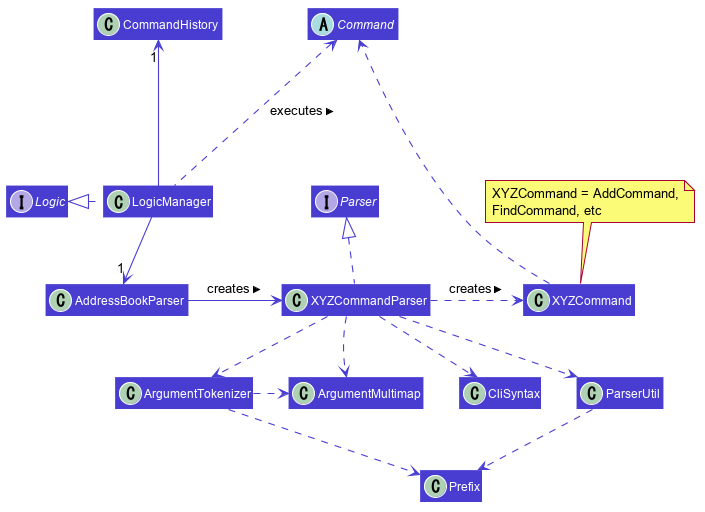

The diagram above was rendered by PlantUML. Its source (embedded in the PNG):
@startuml








skinparam BackgroundColor #FFFFFFF

skinparam Shadowing false

skinparam Class {
    FontColor White
    BorderThickness 0
    BorderColor #FFFFFF
}

skinparam Actor {
    BorderColor #000000
    Color #000000
}


skinparam Sequence {
    MessageAlign center
    BoxFontSize 15
    BoxPadding 0
    BoxFontColor #FFFFFF
}


skinparam Participant {
    FontColor #FFFFFFF
    Padding 20
}

skinparam MinClassWidth 50
skinparam ParticipantPadding 10
skinparam Shadowing false
skinparam DefaultTextAlignment center

hide footbox
hide members

skinparam arrowThickness 1.1
skinparam arrowColor #493DD1
skinparam classBackgroundColor #493DD1


hide members

Interface Logic
Interface Parser
Abstract Class Command

LogicManager .left..|> Logic
LogicManager --up->"1" CommandHistory
LogicManager -down->"1" AddressBookParser
AddressBookParser -right-> XYZCommandParser: creates >
XYZCommandParser .right.> XYZCommand : creates >
XYZCommandParser .up.|> Parser
XYZCommandParser ..> ArgumentTokenizer
XYZCommandParser ..> ArgumentMultimap
ArgumentTokenizer .right.> ArgumentMultimap
XYZCommandParser .[hidden].> ArgumentMultimap
XYZCommandParser ..> CliSyntax
XYZCommandParser ..> ParserUtil
ParserUtil .down.> Prefix
ArgumentTokenizer .down.> Prefix
XYZCommand .right.> Command
LogicManager .up..> Command : executes >

note top of XYZCommand: XYZCommand = AddCommand, \nFindCommand, etc
@enduml